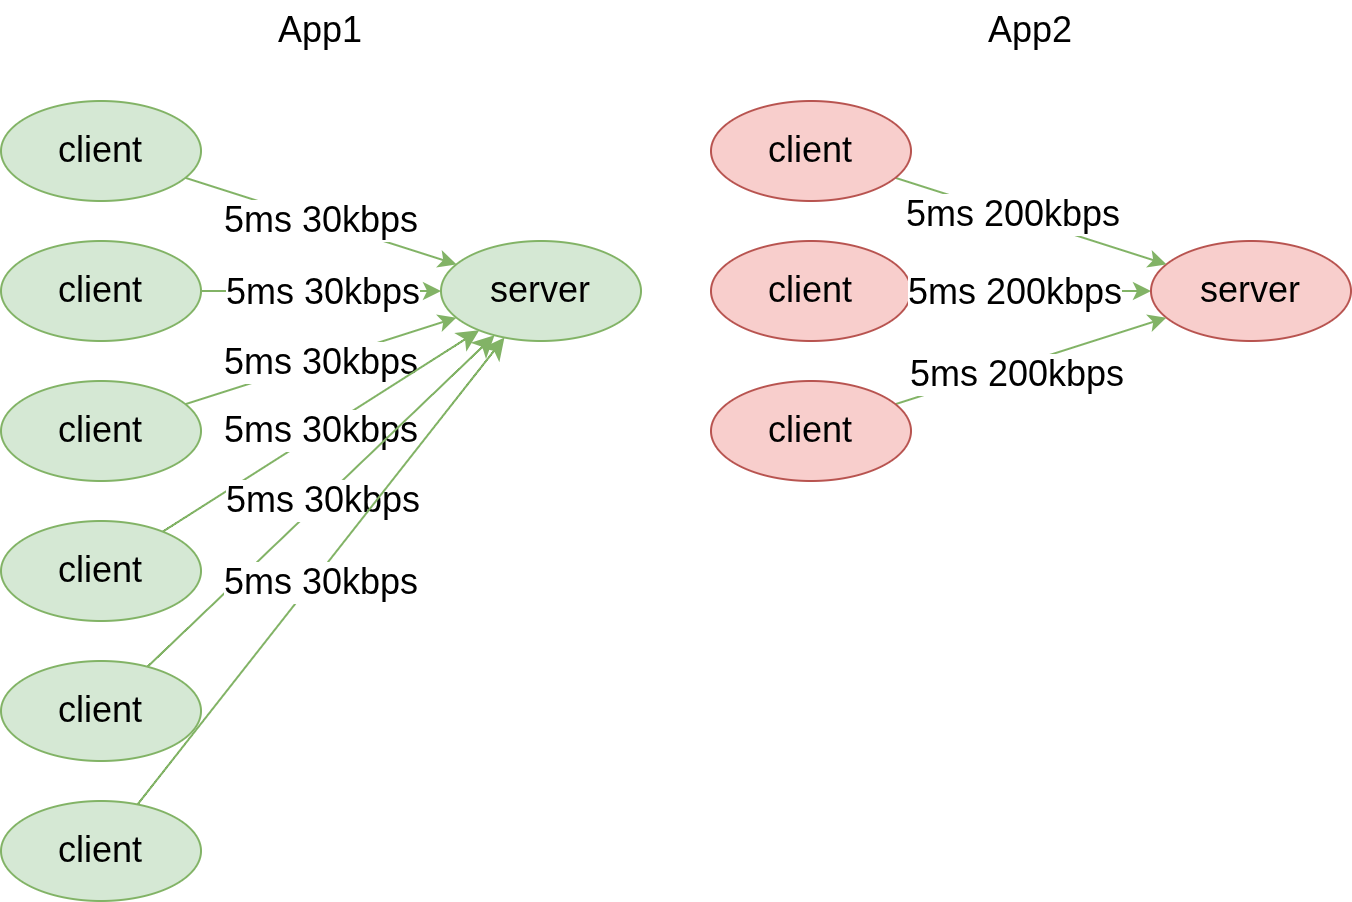

The diagram above was exported from draw.io. Its source (the exported page's mxGraphModel, read from the mxfile embedded in the PNG):
<mxGraphModel dx="1678" dy="1275" grid="1" gridSize="10" guides="1" tooltips="1" connect="1" arrows="1" fold="1" page="1" pageScale="1" pageWidth="850" pageHeight="1100" math="0" shadow="0">
  <root>
    <mxCell id="0" />
    <mxCell id="1" parent="0" />
    <mxCell id="2" edge="1" parent="1" source="4" style="edgeStyle=orthogonalEdgeStyle;rounded=0;orthogonalLoop=1;jettySize=auto;html=1;fillColor=#d5e8d4;strokeColor=#82b366;fontSize=18;" target="5">
      <mxGeometry relative="1" as="geometry" />
    </mxCell>
    <mxCell id="3" connectable="0" parent="2" style="edgeLabel;html=1;align=center;verticalAlign=middle;resizable=0;points=[];fontSize=18;" value="5ms 30kbps" vertex="1">
      <mxGeometry relative="1" x="-0.0802" as="geometry">
        <mxPoint x="5" as="offset" />
      </mxGeometry>
    </mxCell>
    <mxCell id="4" parent="1" style="ellipse;whiteSpace=wrap;html=1;fillColor=#d5e8d4;strokeColor=#82b366;fontSize=18;" value="client" vertex="1">
      <mxGeometry height="50" width="100" x="70" y="970" as="geometry" />
    </mxCell>
    <mxCell id="5" parent="1" style="ellipse;whiteSpace=wrap;html=1;fillColor=#d5e8d4;strokeColor=#82b366;fontSize=18;" value="server" vertex="1">
      <mxGeometry height="50" width="100" x="290" y="970" as="geometry" />
    </mxCell>
    <mxCell id="6" edge="1" parent="1" source="8" style="rounded=0;orthogonalLoop=1;jettySize=auto;html=1;fillColor=#d5e8d4;strokeColor=#82b366;fontSize=18;" target="5">
      <mxGeometry relative="1" as="geometry" />
    </mxCell>
    <mxCell id="7" connectable="0" parent="6" style="edgeLabel;html=1;align=center;verticalAlign=middle;resizable=0;points=[];fontSize=18;" value="5ms 30kbps" vertex="1">
      <mxGeometry relative="1" x="0.2595" y="2" as="geometry">
        <mxPoint x="-19" y="-4" as="offset" />
      </mxGeometry>
    </mxCell>
    <mxCell id="8" parent="1" style="ellipse;whiteSpace=wrap;html=1;fillColor=#d5e8d4;strokeColor=#82b366;fontSize=18;" value="client" vertex="1">
      <mxGeometry height="50" width="100" x="70" y="900" as="geometry" />
    </mxCell>
    <mxCell id="9" edge="1" parent="1" source="11" style="rounded=0;orthogonalLoop=1;jettySize=auto;html=1;fillColor=#d5e8d4;strokeColor=#82b366;fontSize=18;" target="5">
      <mxGeometry relative="1" as="geometry" />
    </mxCell>
    <mxCell id="10" connectable="0" parent="9" style="edgeLabel;html=1;align=center;verticalAlign=middle;resizable=0;points=[];fontSize=18;" value="5ms 30kbps" vertex="1">
      <mxGeometry relative="1" x="-0.1846" y="3" as="geometry">
        <mxPoint x="13" y="-1" as="offset" />
      </mxGeometry>
    </mxCell>
    <mxCell id="11" parent="1" style="ellipse;whiteSpace=wrap;html=1;fillColor=#d5e8d4;strokeColor=#82b366;fontSize=18;" value="client" vertex="1">
      <mxGeometry height="50" width="100" x="70" y="1040" as="geometry" />
    </mxCell>
    <mxCell id="12" parent="1" style="text;html=1;whiteSpace=wrap;strokeColor=none;fillColor=none;align=center;verticalAlign=middle;rounded=0;fontSize=18;" value="App1" vertex="1">
      <mxGeometry height="30" width="60" x="200" y="850" as="geometry" />
    </mxCell>
    <mxCell id="13" edge="1" parent="1" source="14" style="edgeStyle=orthogonalEdgeStyle;rounded=0;orthogonalLoop=1;jettySize=auto;html=1;fillColor=#d5e8d4;strokeColor=#82b366;fontSize=18;" target="15">
      <mxGeometry relative="1" as="geometry" />
    </mxCell>
    <mxCell id="14" parent="1" style="ellipse;whiteSpace=wrap;html=1;fillColor=#f8cecc;strokeColor=#b85450;fontSize=18;" value="client" vertex="1">
      <mxGeometry height="50" width="100" x="425" y="970" as="geometry" />
    </mxCell>
    <mxCell id="15" parent="1" style="ellipse;whiteSpace=wrap;html=1;fillColor=#f8cecc;strokeColor=#b85450;fontSize=18;" value="server" vertex="1">
      <mxGeometry height="50" width="100" x="645" y="970" as="geometry" />
    </mxCell>
    <mxCell id="16" edge="1" parent="1" source="18" style="rounded=0;orthogonalLoop=1;jettySize=auto;html=1;fillColor=#d5e8d4;strokeColor=#82b366;fontSize=18;" target="15">
      <mxGeometry relative="1" as="geometry" />
    </mxCell>
    <mxCell id="17" connectable="0" parent="16" style="edgeLabel;html=1;align=center;verticalAlign=middle;resizable=0;points=[];fontSize=18;" value="5ms 200kbps" vertex="1">
      <mxGeometry relative="1" x="-0.1403" y="1" as="geometry">
        <mxPoint as="offset" />
      </mxGeometry>
    </mxCell>
    <mxCell id="18" parent="1" style="ellipse;whiteSpace=wrap;html=1;fillColor=#f8cecc;strokeColor=#b85450;fontSize=18;" value="client" vertex="1">
      <mxGeometry height="50" width="100" x="425" y="900" as="geometry" />
    </mxCell>
    <mxCell id="19" edge="1" parent="1" source="20" style="rounded=0;orthogonalLoop=1;jettySize=auto;html=1;fillColor=#d5e8d4;strokeColor=#82b366;fontSize=18;" target="15">
      <mxGeometry relative="1" as="geometry" />
    </mxCell>
    <mxCell id="20" parent="1" style="ellipse;whiteSpace=wrap;html=1;fillColor=#f8cecc;strokeColor=#b85450;fontSize=18;" value="client" vertex="1">
      <mxGeometry height="50" width="100" x="425" y="1040" as="geometry" />
    </mxCell>
    <mxCell id="21" parent="1" style="text;html=1;whiteSpace=wrap;strokeColor=none;fillColor=none;align=center;verticalAlign=middle;rounded=0;fontSize=18;" value="App2" vertex="1">
      <mxGeometry height="30" width="60" x="555" y="850" as="geometry" />
    </mxCell>
    <mxCell id="22" connectable="0" parent="1" style="edgeLabel;html=1;align=center;verticalAlign=middle;resizable=0;points=[];fontSize=18;" value="5ms 200kbps" vertex="1">
      <mxGeometry x="557" y="985" as="geometry">
        <mxPoint x="19" y="10" as="offset" />
      </mxGeometry>
    </mxCell>
    <mxCell id="23" connectable="0" parent="1" style="edgeLabel;html=1;align=center;verticalAlign=middle;resizable=0;points=[];fontSize=18;" value="5ms 200kbps" vertex="1">
      <mxGeometry x="575" y="1030" as="geometry">
        <mxPoint x="2" y="6" as="offset" />
      </mxGeometry>
    </mxCell>
    <mxCell id="24" edge="1" parent="1" source="26" style="edgeStyle=none;curved=1;rounded=0;orthogonalLoop=1;jettySize=auto;html=1;fontSize=18;startSize=8;endSize=8;fillColor=#d5e8d4;strokeColor=#82b366;" target="5">
      <mxGeometry relative="1" as="geometry" />
    </mxCell>
    <mxCell id="25" connectable="0" parent="24" style="edgeLabel;html=1;align=center;verticalAlign=middle;resizable=0;points=[];fontSize=18;" value="5ms 30kbps" vertex="1">
      <mxGeometry relative="1" x="-0.1079" y="1" as="geometry">
        <mxPoint x="9" y="-5" as="offset" />
      </mxGeometry>
    </mxCell>
    <mxCell id="26" parent="1" style="ellipse;whiteSpace=wrap;html=1;fillColor=#d5e8d4;strokeColor=#82b366;fontSize=18;" value="client" vertex="1">
      <mxGeometry height="50" width="100" x="70" y="1110" as="geometry" />
    </mxCell>
    <mxCell id="27" edge="1" parent="1" source="29" style="edgeStyle=none;curved=1;rounded=0;orthogonalLoop=1;jettySize=auto;html=1;fontSize=18;startSize=8;endSize=8;fillColor=#d5e8d4;strokeColor=#82b366;" target="5">
      <mxGeometry relative="1" as="geometry" />
    </mxCell>
    <mxCell id="28" connectable="0" parent="27" style="edgeLabel;html=1;align=center;verticalAlign=middle;resizable=0;points=[];fontSize=18;" value="5ms 30kbps" vertex="1">
      <mxGeometry relative="1" x="-0.2085" y="1" as="geometry">
        <mxPoint x="19" y="-17" as="offset" />
      </mxGeometry>
    </mxCell>
    <mxCell id="29" parent="1" style="ellipse;whiteSpace=wrap;html=1;fillColor=#d5e8d4;strokeColor=#82b366;fontSize=18;" value="client" vertex="1">
      <mxGeometry height="50" width="100" x="70" y="1180" as="geometry" />
    </mxCell>
    <mxCell id="30" edge="1" parent="1" source="32" style="edgeStyle=none;curved=1;rounded=0;orthogonalLoop=1;jettySize=auto;html=1;fontSize=18;startSize=8;endSize=8;fillColor=#d5e8d4;strokeColor=#82b366;" target="5">
      <mxGeometry relative="1" as="geometry" />
    </mxCell>
    <mxCell id="31" connectable="0" parent="30" style="edgeLabel;html=1;align=center;verticalAlign=middle;resizable=0;points=[];fontSize=18;" value="5ms 30kbps" vertex="1">
      <mxGeometry relative="1" x="-0.1888" y="-1" as="geometry">
        <mxPoint x="16" y="-18" as="offset" />
      </mxGeometry>
    </mxCell>
    <mxCell id="32" parent="1" style="ellipse;whiteSpace=wrap;html=1;fillColor=#d5e8d4;strokeColor=#82b366;fontSize=18;" value="client" vertex="1">
      <mxGeometry height="50" width="100" x="70" y="1250" as="geometry" />
    </mxCell>
  </root>
</mxGraphModel>